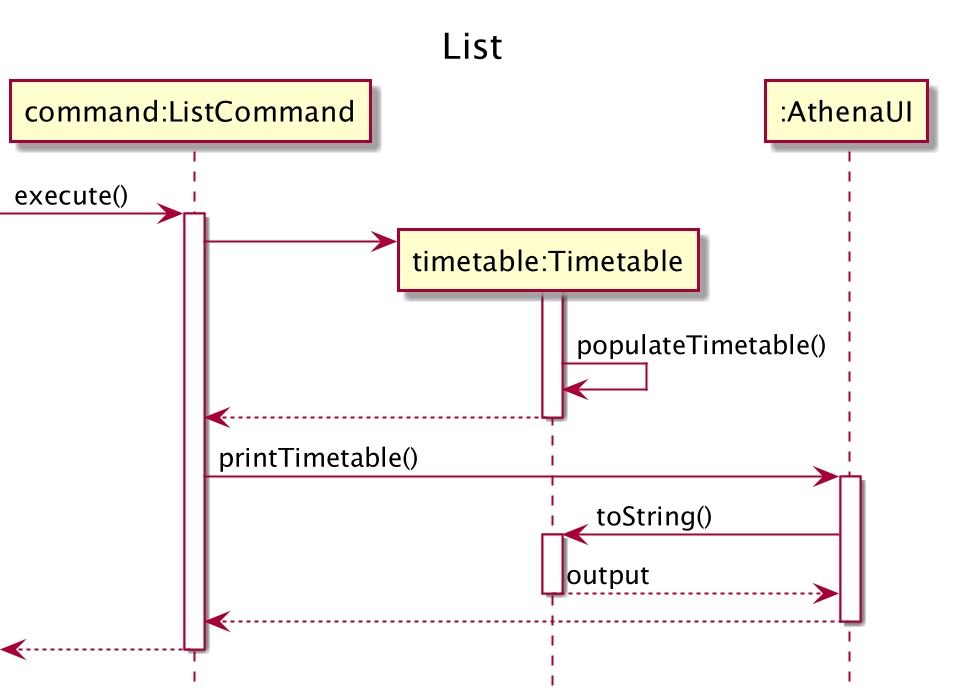

The diagram above was rendered by PlantUML. Its source (embedded in the PNG):
@startuml

participant "command:ListCommand" as ListCommand
participant "timetable:Timetable" as Timetable
participant ":AthenaUI" as AthenaUI

title List
hide footbox

->ListCommand++: execute()

ListCommand->Timetable**:
activate Timetable
Timetable -> Timetable: populateTimetable()
return

ListCommand->AthenaUI++: printTimetable()
AthenaUI -> Timetable++: toString()
return output
AthenaUI-->ListCommand--:

<--ListCommand--
@enduml